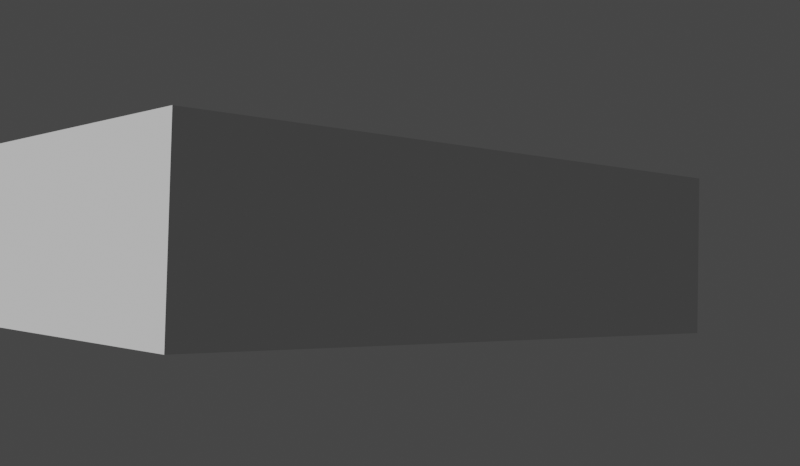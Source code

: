 # Source: piotrkow-tryb-003.blend  (saved by Blender 3.6.11; exported with 4.5.12 LTS)
import bpy
from mathutils import Matrix  # noqa: F401  (used for matrix-valued properties, if any)

bpy.ops.wm.read_factory_settings(use_empty=True)
scene = bpy.context.scene
scene.name = 'Scene'

# ---- collections
col_collection = bpy.data.collections.new('Collection'); scene.collection.children.link(col_collection)

# ---- world
world_world = bpy.data.worlds.new('World'); scene.world = world_world
world_world.use_nodes = True; world_world.node_tree.nodes.clear()
_N = world_world.node_tree.nodes; _L = world_world.node_tree.links
n0 = _N.new('ShaderNodeOutputWorld'); n0.name = 'World Output'; n0.location = (300, 300)
n1 = _N.new('ShaderNodeBackground'); n1.name = 'Background'; n1.location = (10, 300)
n1.inputs[0].default_value = (0.05088, 0.05088, 0.05088, 1.0)
_L.new(n1.outputs[0], n0.inputs[0])
n0.is_active_output = True
world_world.color = (0.05088, 0.05088, 0.05088)
world_world.use_sun_shadow = False
world_world.sun_shadow_jitter_overblur = 0.0

# ---- cameras
cam_camera = bpy.data.cameras.new('Camera')
cam_camera.clip_end = 100.0
cam_camera.lens = 45.22
cam_camera.ortho_scale = 7.314
cam_camera.show_background_images = True

# ---- meshes
me_cube_002 = bpy.data.meshes.new('Cube.002')
me_cube_002.from_pydata([(-1.0, -1.0, -5.92), (-1.0, -1.0, 1.0), (-1.0, 25.19, -5.92), (-1.0, 25.19, 1.0), (18.37, -1.0, -5.92), (18.37, -1.0, 1.0), (18.37, 25.19, -5.92), (18.37, 25.19, 1.0), (-1.0, 3.141, -5.92), (-1.0, 25.19, -2.46), (-1.0, 11.32, -5.92), (-1.0, -1.0, 1.0), (-1.0, -1.0, 1.0), (-1.0, 25.19, 1.0), (-1.0, -1.0, 1.0), (-1.0, -1.0, 1.0), (-1.0, -1.0, 1.0), (-1.0, -1.0, 1.0), (-1.0, -1.0, 1.0)], [(11, 14), (12, 1), (16, 11), (1, 15), (14, 18), (17, 12)], [(6, 7, 5, 4), (4, 5, 1, 0), (2, 6, 4, 0, 8, 10), (18, 3, 13, 12, 11, 1, 14, 15, 16, 17), (9, 3, 2), (8, 0, 2, 10), (0, 1, 3, 9, 2)])
_uv = me_cube_002.uv_layers.new(name='UVMap')
_uv.uv.foreach_set('vector', [0.375, 0.5, 0.625, 0.5, 0.625, 0.75, 0.375, 0.75, 0.375, 0.75, 0.625, 0.75, 0.625, 1.0, 0.375, 1.0, 0.125, 0.5, 0.375, 0.5, 0.375, 0.75, 0.125, 0.75, 0.125, 0.625, 0.125, 0.5625, 0.0, 0.0, 0.0, 0.0, 0.0, 0.0, 0.0, 0.0, 0.0, 0.0, 0.0, 0.0, 0.0, 0.0, 0.0, 0.0, 0.0, 0.0, 0.0, 0.0, 0.0, 0.0, 0.0, 0.0, 0.0, 0.0, 0.125, 0.625, 0.125, 0.75, 0.125, 0.5, 0.125, 0.5625, 0.375, 1.0, 0.625, 1.0, 0.0, 0.0, 0.0, 0.0, 0.0, 0.0])
me_cube_002.update()

# ---- objects
ob_camera = bpy.data.objects.new('Camera', cam_camera)
ob_cube = bpy.data.objects.new('Cube', me_cube_002)

# ---- transforms, parenting, visibility, modifiers, constraints
ob_camera.location = (-7.551, -6.538, 0.5114)
ob_camera.rotation_euler = (-1.534, 0.02423, 2.286)
ob_camera.lock_rotations_4d = False
ob_camera.empty_display_type = 'ARROWS'
ob_camera.color = (0.0, 0.0, 0.0, 0.0)
ob_camera.display_type = 'WIRE'
ob_camera.lineart.crease_threshold = 0.0
ob_cube.location = (4.358, -0.009996, 1.189)
ob_cube.scale = (0.4543, 0.4543, 0.4543)

# ---- collection membership
col_collection.objects.link(ob_camera)
col_collection.objects.link(ob_cube)

# ---- scene / render settings (as saved in the file)
scene.camera = ob_camera
scene.frame_start = 1; scene.frame_end = 250; scene.frame_set(31)
scene.render.engine = 'BLENDER_EEVEE_NEXT'
scene.render.resolution_x = 1600
scene.render.resolution_y = 932
scene.cycles.sampling_pattern = 'TABULATED_SOBOL'
scene.view_settings.view_transform = 'Filmic'
bpy.context.view_layer.update()

# ---- added for rendering (the .blend has no usable light): sun
light_auto_sun = bpy.data.lights.new('AutoSun', 'SUN')
light_auto_sun.energy = 3.0
light_auto_sun.angle = 0.0523599
ob_auto_sun = bpy.data.objects.new('AutoSun', light_auto_sun)
scene.collection.objects.link(ob_auto_sun)
ob_auto_sun.rotation_euler = (0.872665, 0.174533, 0.523599)
bpy.context.view_layer.update()
